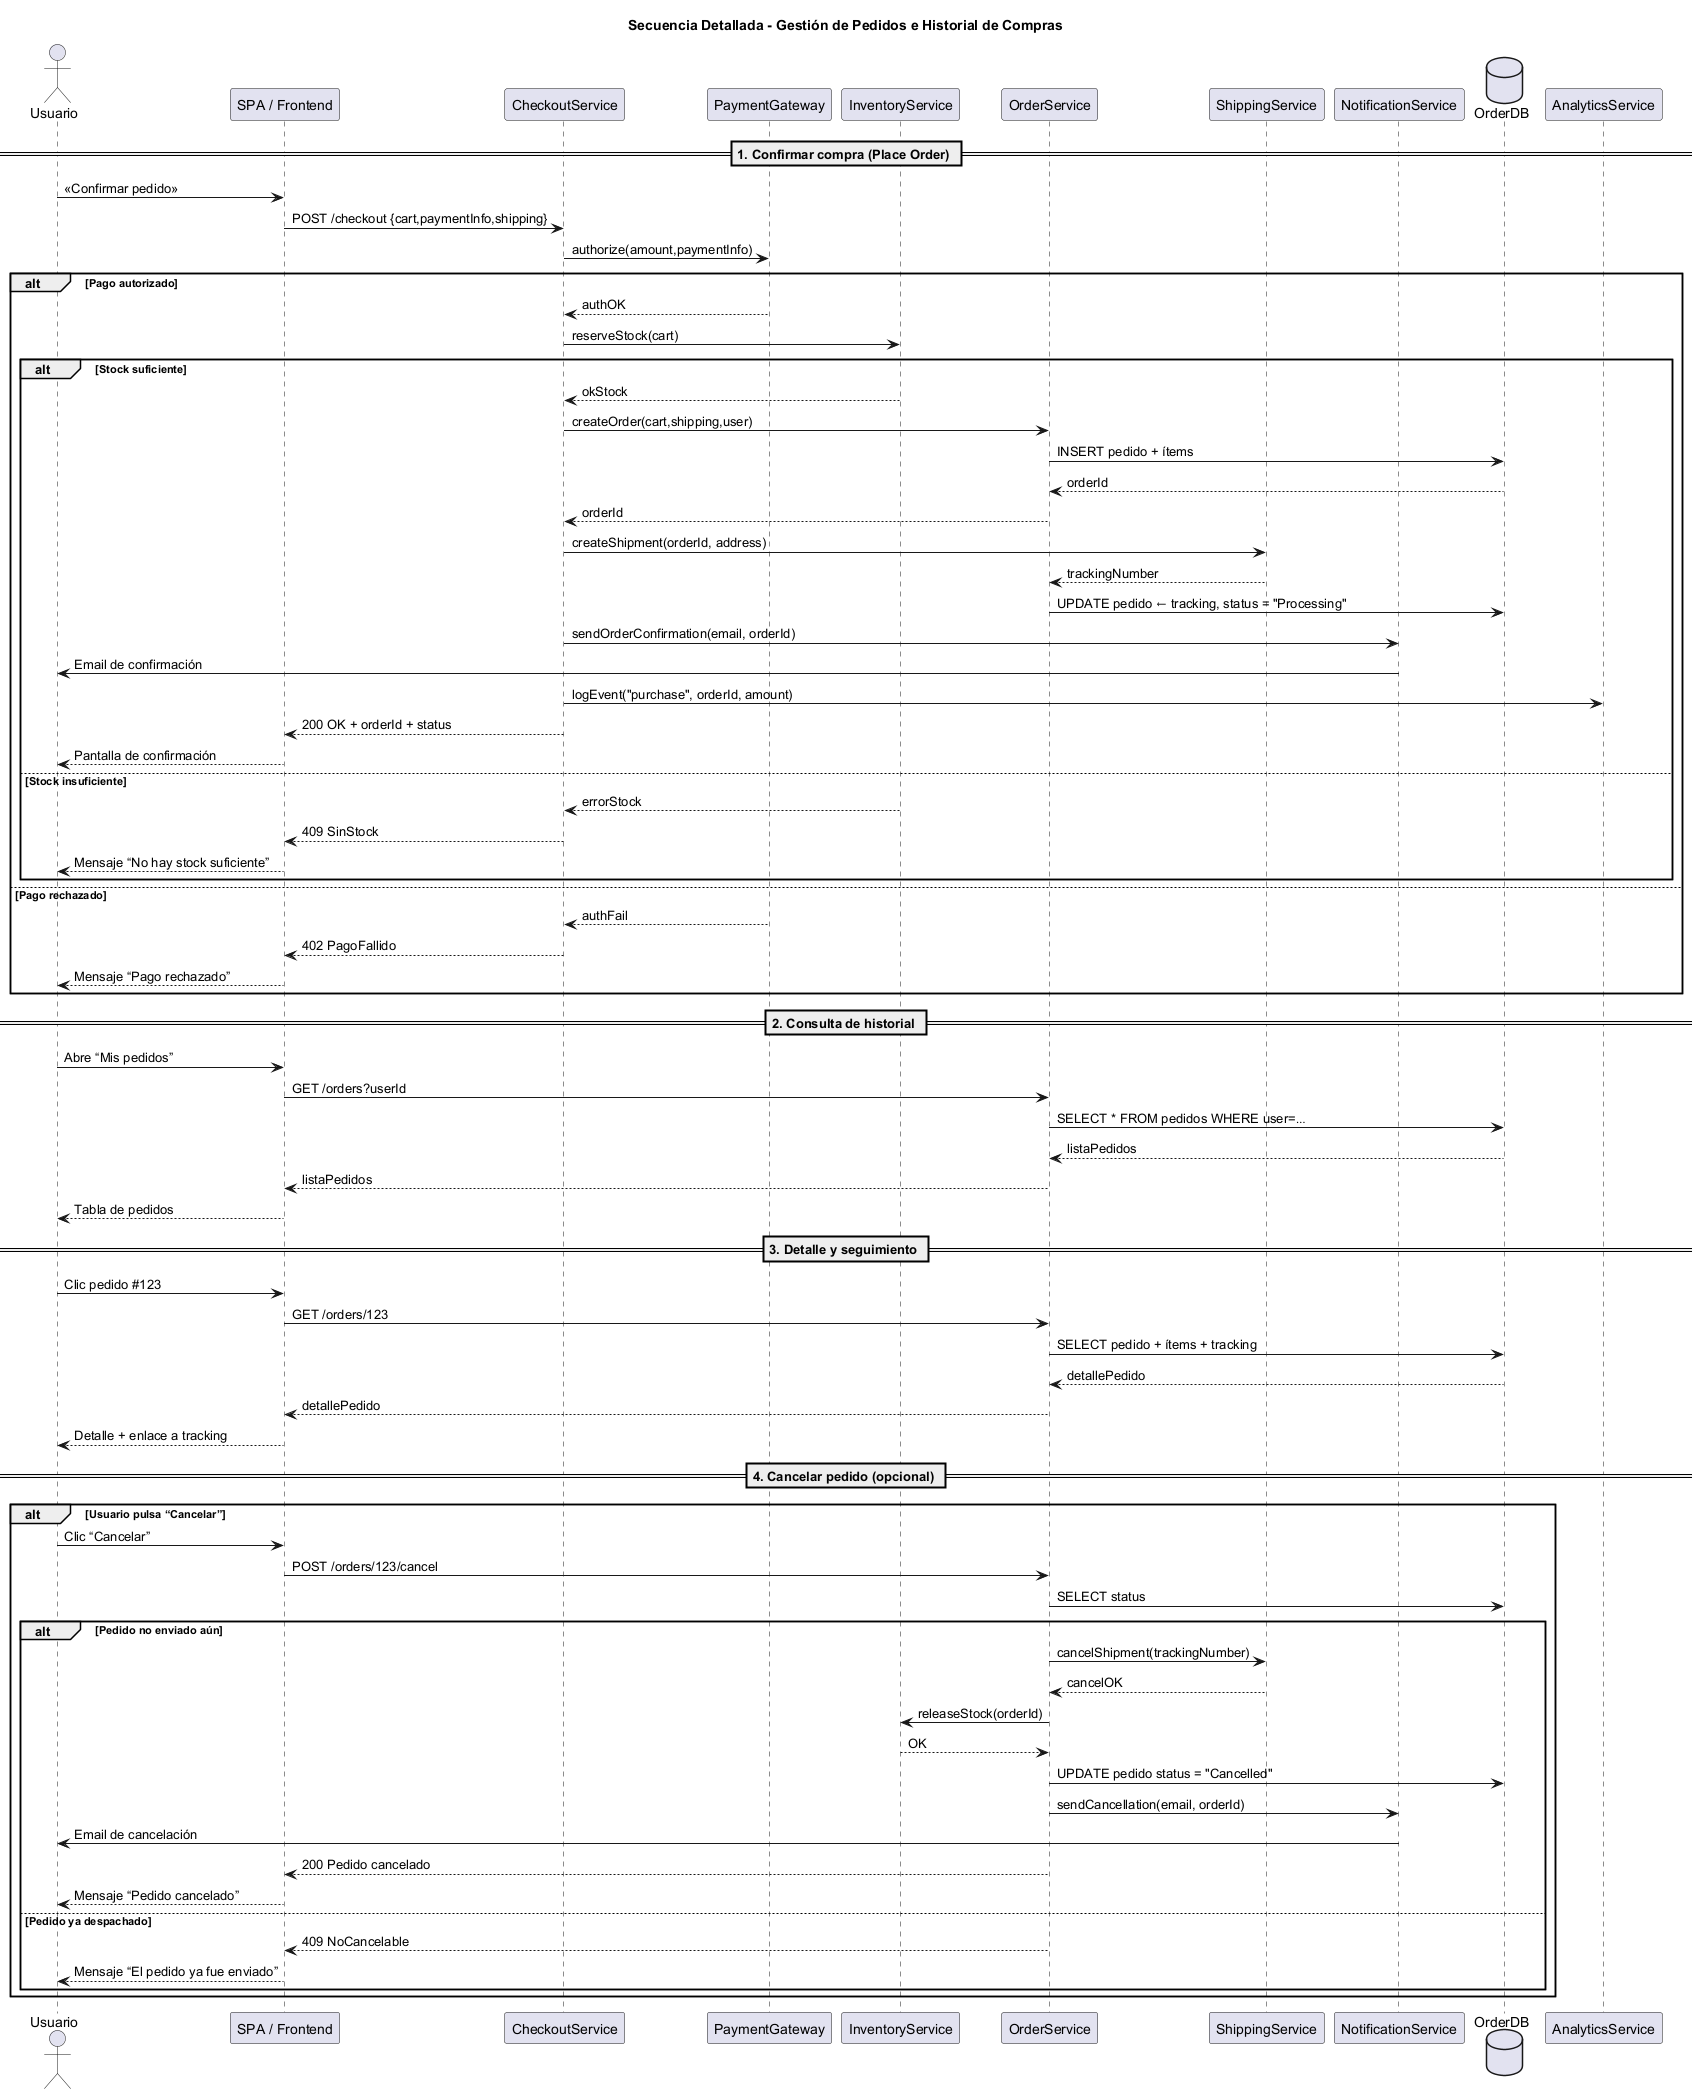

The diagram above was rendered by PlantUML. Its source (embedded in the PNG):
@startuml
title Secuencia Detallada - Gestión de Pedidos e Historial de Compras

actor Usuario
participant "SPA / Frontend"          as UI
participant "CheckoutService"         as CHECK
participant "PaymentGateway"          as PAY
participant "InventoryService"        as INV
participant "OrderService"            as ORD
participant "ShippingService"         as SHIP
participant "NotificationService"     as NOTIF
database   "OrderDB"                  as DB
participant "AnalyticsService"        as AN

== 1. Confirmar compra (Place Order) ==
Usuario  -> UI     : «Confirmar pedido»
UI       -> CHECK  : POST /checkout {cart,paymentInfo,shipping}
CHECK    -> PAY    : authorize(amount,paymentInfo)

alt Pago autorizado
  PAY    --> CHECK : authOK

  '-- Reserva de stock --'
  CHECK  -> INV    : reserveStock(cart)
  alt Stock suficiente
    INV  --> CHECK  : okStock

    '-- Creación del pedido --'
    CHECK -> ORD    : createOrder(cart,shipping,user)
    ORD   -> DB     : INSERT pedido + ítems
    DB    --> ORD   : orderId
    ORD   --> CHECK : orderId

    '-- Generar envío --'
    CHECK -> SHIP   : createShipment(orderId, address)
    SHIP  --> ORD   : trackingNumber
    ORD   -> DB     : UPDATE pedido ← tracking, status = "Processing"

    '-- Notificar cliente --'
    CHECK -> NOTIF  : sendOrderConfirmation(email, orderId)
    NOTIF -> Usuario: Email de confirmación

    '-- Métricas --'
    CHECK -> AN     : logEvent("purchase", orderId, amount)

    CHECK --> UI    : 200 OK + orderId + status
    UI    --> Usuario: Pantalla de confirmación
  else Stock insuficiente
    INV  --> CHECK : errorStock
    CHECK --> UI   : 409 SinStock
    UI   --> Usuario: Mensaje “No hay stock suficiente”
  end
else Pago rechazado
  PAY   --> CHECK : authFail
  CHECK --> UI    : 402 PagoFallido
  UI    --> Usuario: Mensaje “Pago rechazado”
end

== 2. Consulta de historial ==
Usuario  -> UI   : Abre “Mis pedidos”
UI       -> ORD  : GET /orders?userId
ORD      -> DB   : SELECT * FROM pedidos WHERE user=…
DB       --> ORD : listaPedidos
ORD      --> UI  : listaPedidos
UI       --> Usuario: Tabla de pedidos

== 3. Detalle y seguimiento ==
Usuario  -> UI   : Clic pedido #123
UI       -> ORD  : GET /orders/123
ORD      -> DB   : SELECT pedido + ítems + tracking
DB       --> ORD : detallePedido
ORD      --> UI  : detallePedido
UI       --> Usuario: Detalle + enlace a tracking

== 4. Cancelar pedido (opcional) ==
alt Usuario pulsa “Cancelar”
  Usuario -> UI   : Clic “Cancelar”
  UI      -> ORD  : POST /orders/123/cancel
  ORD     -> DB   : SELECT status
  alt Pedido no enviado aún
    ORD  -> SHIP  : cancelShipment(trackingNumber)
    SHIP --> ORD  : cancelOK
    ORD  -> INV   : releaseStock(orderId)
    INV  --> ORD  : OK
    ORD  -> DB    : UPDATE pedido status = "Cancelled"
    ORD  -> NOTIF : sendCancellation(email, orderId)
    NOTIF-> Usuario: Email de cancelación
    ORD  --> UI   : 200 Pedido cancelado
    UI   --> Usuario: Mensaje “Pedido cancelado”
  else Pedido ya despachado
    ORD  --> UI   : 409 NoCancelable
    UI   --> Usuario: Mensaje “El pedido ya fue enviado”
  end
end
@enduml